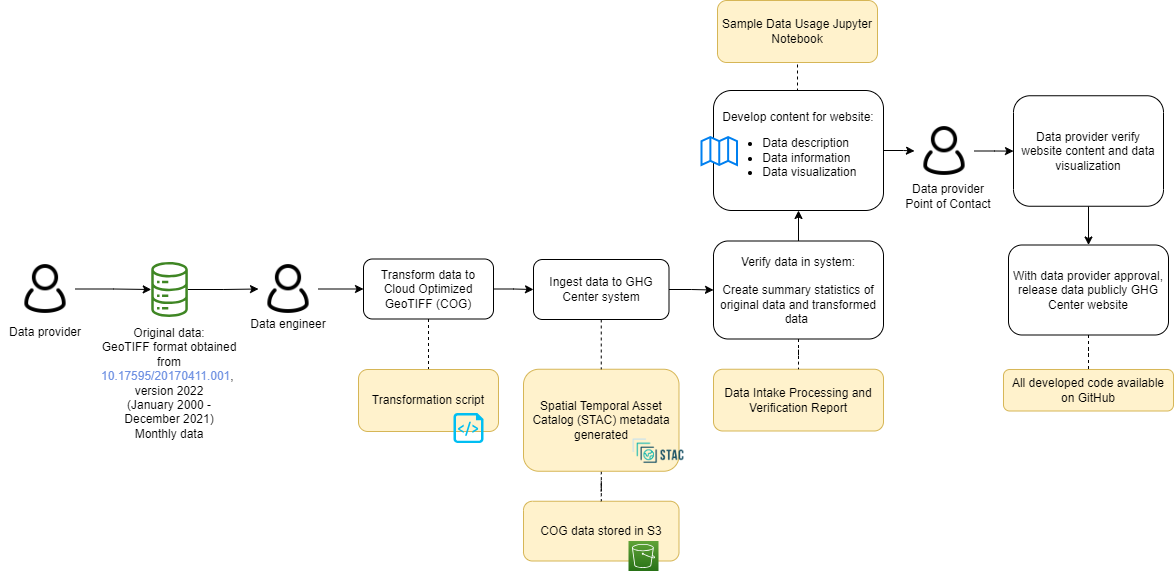

The diagram above was exported from draw.io. Its source (the exported page's mxGraphModel, read from the mxfile embedded in the PNG):
<mxGraphModel dx="2284" dy="780" grid="1" gridSize="10" guides="1" tooltips="1" connect="1" arrows="1" fold="1" page="1" pageScale="1" pageWidth="850" pageHeight="1100" math="0" shadow="0">
  <root>
    <mxCell id="0" />
    <mxCell id="1" parent="0" />
    <mxCell id="2" value="COG data stored in S3" style="rounded=1;whiteSpace=wrap;html=1;fillColor=#fff2cc;strokeColor=#d6b656;" parent="1" vertex="1">
      <mxGeometry x="290" y="1560.75" width="155.5" height="59.75" as="geometry" />
    </mxCell>
    <mxCell id="3" value="" style="edgeStyle=orthogonalEdgeStyle;rounded=0;orthogonalLoop=1;jettySize=auto;html=1;endArrow=none;endFill=0;dashed=1;" parent="1" source="4" target="2" edge="1">
      <mxGeometry relative="1" as="geometry" />
    </mxCell>
    <mxCell id="4" value="Spatial Temporal Asset Catalog (STAC) metadata generated" style="rounded=1;whiteSpace=wrap;html=1;fillColor=#fff2cc;strokeColor=#d6b656;" parent="1" vertex="1">
      <mxGeometry x="290" y="1428.75" width="155.5" height="102" as="geometry" />
    </mxCell>
    <mxCell id="5" style="edgeStyle=orthogonalEdgeStyle;rounded=0;orthogonalLoop=1;jettySize=auto;html=1;entryX=0;entryY=0.5;entryDx=0;entryDy=0;" parent="1" source="6" target="23" edge="1">
      <mxGeometry relative="1" as="geometry" />
    </mxCell>
    <mxCell id="6" value="" style="sketch=0;outlineConnect=0;fontColor=#232F3E;gradientColor=none;fillColor=#3F8624;strokeColor=none;dashed=0;verticalLabelPosition=bottom;verticalAlign=top;align=center;html=1;fontSize=12;fontStyle=0;aspect=fixed;pointerEvents=1;shape=mxgraph.aws4.iot_analytics_data_store;" parent="1" vertex="1">
      <mxGeometry x="-83" y="1321.5" width="38.08" height="55" as="geometry" />
    </mxCell>
    <mxCell id="7" value="" style="shape=image;verticalLabelPosition=bottom;labelBackgroundColor=default;verticalAlign=top;aspect=fixed;imageAspect=0;image=https://d33wubrfki0l68.cloudfront.net/22691a3c3002324451ed99f4009de8aab761e1b7/d24da/public/images-original/stac-01.png;" parent="1" vertex="1">
      <mxGeometry x="397" y="1490.75" width="56.01" height="40" as="geometry" />
    </mxCell>
    <mxCell id="8" value="Data Intake Processing and Verification Report" style="rounded=1;whiteSpace=wrap;html=1;fillColor=#fff2cc;strokeColor=#d6b656;" parent="1" vertex="1">
      <mxGeometry x="480" y="1428.75" width="170" height="61.75" as="geometry" />
    </mxCell>
    <mxCell id="9" value="" style="edgeStyle=orthogonalEdgeStyle;rounded=0;orthogonalLoop=1;jettySize=auto;html=1;" parent="1" source="11" target="35" edge="1">
      <mxGeometry relative="1" as="geometry" />
    </mxCell>
    <mxCell id="10" style="edgeStyle=orthogonalEdgeStyle;rounded=0;orthogonalLoop=1;jettySize=auto;html=1;exitX=0.5;exitY=0;exitDx=0;exitDy=0;entryX=0.5;entryY=1;entryDx=0;entryDy=0;endArrow=none;endFill=0;dashed=1;" parent="1" source="11" target="40" edge="1">
      <mxGeometry relative="1" as="geometry" />
    </mxCell>
    <mxCell id="11" value="Develop content for website:&lt;br&gt;&lt;ul&gt;&lt;li style=&quot;text-align: left;&quot;&gt;Data description&lt;/li&gt;&lt;li style=&quot;text-align: left;&quot;&gt;Data information&lt;/li&gt;&lt;li style=&quot;text-align: left;&quot;&gt;Data visualization&lt;/li&gt;&lt;/ul&gt;" style="rounded=1;whiteSpace=wrap;html=1;" parent="1" vertex="1">
      <mxGeometry x="480" y="1150" width="170" height="120" as="geometry" />
    </mxCell>
    <mxCell id="12" value="" style="html=1;verticalLabelPosition=bottom;align=center;labelBackgroundColor=#ffffff;verticalAlign=top;strokeWidth=2;strokeColor=#0080F0;shadow=0;dashed=0;shape=mxgraph.ios7.icons.map;" parent="1" vertex="1">
      <mxGeometry x="468" y="1196.5" width="35.5" height="28" as="geometry" />
    </mxCell>
    <mxCell id="13" style="edgeStyle=orthogonalEdgeStyle;rounded=0;orthogonalLoop=1;jettySize=auto;html=1;exitX=0.5;exitY=1;exitDx=0;exitDy=0;entryX=0.5;entryY=0;entryDx=0;entryDy=0;" parent="1" source="14" target="16" edge="1">
      <mxGeometry relative="1" as="geometry" />
    </mxCell>
    <mxCell id="14" value="Data provider verify website content and data visualization" style="rounded=1;whiteSpace=wrap;html=1;" parent="1" vertex="1">
      <mxGeometry x="780" y="1155.25" width="150" height="110.5" as="geometry" />
    </mxCell>
    <mxCell id="15" value="" style="edgeStyle=orthogonalEdgeStyle;rounded=0;orthogonalLoop=1;jettySize=auto;html=1;endArrow=none;endFill=0;dashed=1;" parent="1" source="16" target="37" edge="1">
      <mxGeometry relative="1" as="geometry" />
    </mxCell>
    <mxCell id="16" value="With data provider approval, release data publicly GHG Center website" style="rounded=1;whiteSpace=wrap;html=1;" parent="1" vertex="1">
      <mxGeometry x="775" y="1304.5" width="160" height="90" as="geometry" />
    </mxCell>
    <mxCell id="17" value="&lt;font style=&quot;font-size: 12px;&quot;&gt;Data engineer&lt;/font&gt;" style="rounded=0;whiteSpace=wrap;html=1;strokeColor=none;fillColor=none;fontSize=12;" parent="1" vertex="1">
      <mxGeometry x="10" y="1368.5" width="90" height="30" as="geometry" />
    </mxCell>
    <mxCell id="18" style="edgeStyle=orthogonalEdgeStyle;rounded=0;orthogonalLoop=1;jettySize=auto;html=1;" parent="1" source="19" target="6" edge="1">
      <mxGeometry relative="1" as="geometry" />
    </mxCell>
    <mxCell id="19" value="" style="shape=image;html=1;verticalAlign=top;verticalLabelPosition=bottom;labelBackgroundColor=#ffffff;imageAspect=0;aspect=fixed;image=https://cdn0.iconfinder.com/data/icons/eon-social-media-contact-info-2/32/user_people_person_users_man-128.png" parent="1" vertex="1">
      <mxGeometry x="-218" y="1318.5" width="60" height="60" as="geometry" />
    </mxCell>
    <mxCell id="20" value="" style="sketch=0;points=[[0,0,0],[0.25,0,0],[0.5,0,0],[0.75,0,0],[1,0,0],[0,1,0],[0.25,1,0],[0.5,1,0],[0.75,1,0],[1,1,0],[0,0.25,0],[0,0.5,0],[0,0.75,0],[1,0.25,0],[1,0.5,0],[1,0.75,0]];outlineConnect=0;fontColor=#232F3E;gradientColor=#60A337;gradientDirection=north;fillColor=#277116;strokeColor=#ffffff;dashed=0;verticalLabelPosition=bottom;verticalAlign=top;align=center;html=1;fontSize=12;fontStyle=0;aspect=fixed;shape=mxgraph.aws4.resourceIcon;resIcon=mxgraph.aws4.s3;" parent="1" vertex="1">
      <mxGeometry x="395" y="1600.5" width="30" height="30" as="geometry" />
    </mxCell>
    <mxCell id="21" value="&lt;div style=&quot;&quot;&gt;&lt;span style=&quot;&quot;&gt;Original data:&lt;/span&gt;&lt;/div&gt;&lt;div style=&quot;&quot;&gt;&lt;span style=&quot;&quot;&gt;GeoTIFF format obtained from&lt;br&gt;&lt;/span&gt;&lt;a style=&quot;border: 0px none; margin: 0px; padding: 0px; color: rgb(111, 145, 226); display: inline; font-family: Helvetica, Arial, sans-serif; text-align: left;&quot; href=&quot;http://doi.org/10.17595/20170411.001&quot;&gt;&lt;font style=&quot;font-size: 12px;&quot;&gt;10.17595/20170411.001&lt;/font&gt;&lt;/a&gt;,&amp;nbsp;&lt;br&gt;version 2022&lt;/div&gt;&lt;span style=&quot;color: rgb(0, 0, 0); font-family: Helvetica; font-size: 12px; font-style: normal; font-variant-ligatures: normal; font-variant-caps: normal; font-weight: 400; letter-spacing: normal; orphans: 2; text-indent: 0px; text-transform: none; widows: 2; word-spacing: 0px; -webkit-text-stroke-width: 0px; background-color: rgb(251, 251, 251); text-decoration-thickness: initial; text-decoration-style: initial; text-decoration-color: initial; float: none; display: inline !important;&quot;&gt;&lt;div style=&quot;&quot;&gt;(January 2000 - December 2021)&lt;/div&gt;&lt;/span&gt;&lt;span style=&quot;color: rgb(0, 0, 0); font-family: Helvetica; font-size: 12px; font-style: normal; font-variant-ligatures: normal; font-variant-caps: normal; font-weight: 400; letter-spacing: normal; orphans: 2; text-indent: 0px; text-transform: none; widows: 2; word-spacing: 0px; -webkit-text-stroke-width: 0px; background-color: rgb(251, 251, 251); text-decoration-thickness: initial; text-decoration-style: initial; text-decoration-color: initial; float: none; display: inline !important;&quot;&gt;&lt;div style=&quot;&quot;&gt;Monthly data&lt;/div&gt;&lt;/span&gt;" style="text;whiteSpace=wrap;html=1;align=center;" parent="1" vertex="1">
      <mxGeometry x="-123.96" y="1378.5" width="120" height="111.5" as="geometry" />
    </mxCell>
    <mxCell id="22" value="" style="edgeStyle=orthogonalEdgeStyle;rounded=0;orthogonalLoop=1;jettySize=auto;html=1;" parent="1" source="23" target="27" edge="1">
      <mxGeometry relative="1" as="geometry" />
    </mxCell>
    <mxCell id="23" value="" style="shape=image;html=1;verticalAlign=top;verticalLabelPosition=bottom;labelBackgroundColor=#ffffff;imageAspect=0;aspect=fixed;image=https://cdn0.iconfinder.com/data/icons/eon-social-media-contact-info-2/32/user_people_person_users_man-128.png" parent="1" vertex="1">
      <mxGeometry x="25" y="1318.5" width="60" height="60" as="geometry" />
    </mxCell>
    <mxCell id="24" value="&lt;font style=&quot;font-size: 12px;&quot;&gt;Data provider&lt;br&gt;Point of Contact&lt;br&gt;&lt;/font&gt;" style="rounded=0;whiteSpace=wrap;html=1;strokeColor=none;fillColor=none;" parent="1" vertex="1">
      <mxGeometry x="670" y="1240.5" width="90" height="30" as="geometry" />
    </mxCell>
    <mxCell id="25" style="edgeStyle=orthogonalEdgeStyle;rounded=0;orthogonalLoop=1;jettySize=auto;html=1;exitX=0.5;exitY=1;exitDx=0;exitDy=0;entryX=0.5;entryY=0;entryDx=0;entryDy=0;endArrow=none;endFill=0;dashed=1;" parent="1" source="27" target="36" edge="1">
      <mxGeometry relative="1" as="geometry">
        <mxPoint x="190" y="1402.5" as="targetPoint" />
      </mxGeometry>
    </mxCell>
    <mxCell id="26" style="edgeStyle=orthogonalEdgeStyle;rounded=0;orthogonalLoop=1;jettySize=auto;html=1;exitX=1;exitY=0.5;exitDx=0;exitDy=0;entryX=0;entryY=0.5;entryDx=0;entryDy=0;" parent="1" source="27" target="30" edge="1">
      <mxGeometry relative="1" as="geometry" />
    </mxCell>
    <mxCell id="27" value="Transform data to Cloud Optimized GeoTIFF (COG)" style="rounded=1;whiteSpace=wrap;html=1;" parent="1" vertex="1">
      <mxGeometry x="130" y="1318.5" width="130" height="60" as="geometry" />
    </mxCell>
    <mxCell id="28" style="edgeStyle=orthogonalEdgeStyle;rounded=0;orthogonalLoop=1;jettySize=auto;html=1;exitX=0.5;exitY=1;exitDx=0;exitDy=0;entryX=0.5;entryY=0;entryDx=0;entryDy=0;dashed=1;endArrow=none;endFill=0;" parent="1" source="30" target="4" edge="1">
      <mxGeometry relative="1" as="geometry" />
    </mxCell>
    <mxCell id="29" value="" style="edgeStyle=orthogonalEdgeStyle;rounded=0;orthogonalLoop=1;jettySize=auto;html=1;" parent="1" source="30" target="33" edge="1">
      <mxGeometry relative="1" as="geometry" />
    </mxCell>
    <mxCell id="30" value="Ingest data to GHG Center system" style="rounded=1;whiteSpace=wrap;html=1;" parent="1" vertex="1">
      <mxGeometry x="300" y="1319" width="135.5" height="60" as="geometry" />
    </mxCell>
    <mxCell id="31" value="" style="edgeStyle=orthogonalEdgeStyle;rounded=0;orthogonalLoop=1;jettySize=auto;html=1;endArrow=none;endFill=0;dashed=1;" parent="1" source="33" target="8" edge="1">
      <mxGeometry relative="1" as="geometry" />
    </mxCell>
    <mxCell id="32" value="" style="edgeStyle=orthogonalEdgeStyle;rounded=0;orthogonalLoop=1;jettySize=auto;html=1;" parent="1" source="33" target="11" edge="1">
      <mxGeometry relative="1" as="geometry" />
    </mxCell>
    <mxCell id="33" value="Verify data in system:&lt;br&gt;&lt;br&gt;Create summary statistics of original data and transformed data&amp;nbsp;" style="rounded=1;whiteSpace=wrap;html=1;strokeWidth=1;" parent="1" vertex="1">
      <mxGeometry x="480" y="1300.5" width="170" height="98" as="geometry" />
    </mxCell>
    <mxCell id="34" value="" style="edgeStyle=orthogonalEdgeStyle;rounded=0;orthogonalLoop=1;jettySize=auto;html=1;" parent="1" source="35" target="14" edge="1">
      <mxGeometry relative="1" as="geometry" />
    </mxCell>
    <mxCell id="35" value="" style="shape=image;html=1;verticalAlign=top;verticalLabelPosition=bottom;labelBackgroundColor=#ffffff;imageAspect=0;aspect=fixed;image=https://cdn0.iconfinder.com/data/icons/eon-social-media-contact-info-2/32/user_people_person_users_man-128.png" parent="1" vertex="1">
      <mxGeometry x="681" y="1180.5" width="60" height="60" as="geometry" />
    </mxCell>
    <mxCell id="36" value="Transformation script" style="rounded=1;whiteSpace=wrap;html=1;fillColor=#fff2cc;strokeColor=#d6b656;" parent="1" vertex="1">
      <mxGeometry x="125" y="1429" width="140" height="62" as="geometry" />
    </mxCell>
    <mxCell id="37" value="All developed code available on GitHub" style="rounded=1;whiteSpace=wrap;html=1;fillColor=#fff2cc;strokeColor=#d6b656;" parent="1" vertex="1">
      <mxGeometry x="770" y="1429" width="170" height="41.5" as="geometry" />
    </mxCell>
    <mxCell id="38" value="" style="verticalLabelPosition=bottom;html=1;verticalAlign=top;align=center;strokeColor=none;fillColor=#00BEF2;shape=mxgraph.azure.script_file;pointerEvents=1;" parent="1" vertex="1">
      <mxGeometry x="220" y="1472.5" width="30" height="30" as="geometry" />
    </mxCell>
    <mxCell id="39" value="&lt;font style=&quot;font-size: 12px;&quot;&gt;Data provider&lt;/font&gt;" style="rounded=0;whiteSpace=wrap;html=1;strokeColor=none;fillColor=none;fontSize=12;" parent="1" vertex="1">
      <mxGeometry x="-233" y="1376.5" width="90" height="30" as="geometry" />
    </mxCell>
    <mxCell id="40" value="Sample Data Usage Jupyter Notebook" style="rounded=1;whiteSpace=wrap;html=1;fillColor=#fff2cc;strokeColor=#d6b656;" parent="1" vertex="1">
      <mxGeometry x="484" y="1060" width="160" height="62" as="geometry" />
    </mxCell>
  </root>
</mxGraphModel>